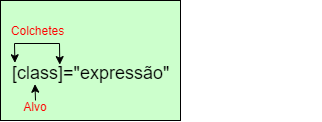

The diagram above was exported from draw.io. Its source (the exported page's mxGraphModel, read from the mxfile embedded in the PNG):
<mxGraphModel dx="514" dy="254" grid="1" gridSize="10" guides="1" tooltips="1" connect="1" arrows="1" fold="1" page="1" pageScale="1" pageWidth="827" pageHeight="1169" math="0" shadow="0">
  <root>
    <mxCell id="0" />
    <mxCell id="1" parent="0" />
    <mxCell id="jlC0rjjkrWYnwFuwNvj9-4" value="" style="group" vertex="1" connectable="0" parent="1">
      <mxGeometry x="80" y="80" width="180" height="120" as="geometry" />
    </mxCell>
    <mxCell id="pdbRD0h_rgKDwBgUc2nu-2" value="" style="rounded=0;whiteSpace=wrap;html=1;fontSize=12;fontColor=#FF0000;fillColor=#CCFFCC;container=0;" parent="jlC0rjjkrWYnwFuwNvj9-4" vertex="1">
      <mxGeometry width="180" height="120" as="geometry" />
    </mxCell>
    <mxCell id="pdbRD0h_rgKDwBgUc2nu-13" value="&lt;font color=&quot;#ff0000&quot; style=&quot;font-size: 12px; line-height: 1.2;&quot;&gt;Colchetes&lt;br&gt;&lt;/font&gt;" style="text;html=1;strokeColor=none;fillColor=none;align=center;verticalAlign=middle;whiteSpace=wrap;rounded=0;fontSize=18;fontColor=#000000;spacing=2;container=0;" parent="jlC0rjjkrWYnwFuwNvj9-4" vertex="1">
      <mxGeometry x="2" y="10" width="71" height="38" as="geometry" />
    </mxCell>
    <mxCell id="pdbRD0h_rgKDwBgUc2nu-6" value="&lt;font color=&quot;#ff0000&quot; style=&quot;font-size: 12px; line-height: 1.2;&quot;&gt;Alvo&lt;/font&gt;" style="text;html=1;strokeColor=none;fillColor=none;align=center;verticalAlign=middle;whiteSpace=wrap;rounded=0;fontSize=18;fontColor=#000000;container=0;" parent="jlC0rjjkrWYnwFuwNvj9-4" vertex="1">
      <mxGeometry x="20" y="100" width="30.000000000000004" height="10" as="geometry" />
    </mxCell>
    <mxCell id="pdbRD0h_rgKDwBgUc2nu-9" value="" style="endArrow=classic;startArrow=classic;html=1;rounded=0;fontSize=12;fontColor=#FF0000;exitX=0.02;exitY=-0.036;exitDx=0;exitDy=0;exitPerimeter=0;entryX=0.159;entryY=0.055;entryDx=0;entryDy=0;entryPerimeter=0;" parent="jlC0rjjkrWYnwFuwNvj9-4" edge="1" target="pdbRD0h_rgKDwBgUc2nu-4">
      <mxGeometry width="50" height="50" relative="1" as="geometry">
        <mxPoint x="14.399999999999977" y="62.27999999999997" as="sourcePoint" />
        <mxPoint x="115.60000000000002" y="63.620000000000005" as="targetPoint" />
        <Array as="points">
          <mxPoint x="14" y="43" />
          <mxPoint x="59" y="43" />
        </Array>
      </mxGeometry>
    </mxCell>
    <mxCell id="pdbRD0h_rgKDwBgUc2nu-4" value="[class]=&quot;expressão&quot;" style="text;html=1;strokeColor=none;fillColor=none;align=left;verticalAlign=middle;whiteSpace=wrap;rounded=0;fontSize=18;fontColor=#000000;container=0;" parent="1" vertex="1">
      <mxGeometry x="90" y="143" width="310" height="20" as="geometry" />
    </mxCell>
    <mxCell id="pdbRD0h_rgKDwBgUc2nu-5" value="" style="endArrow=classic;html=1;rounded=0;exitX=0.5;exitY=0;exitDx=0;exitDy=0;entryX=0.079;entryY=1.034;entryDx=0;entryDy=0;entryPerimeter=0;" parent="1" source="pdbRD0h_rgKDwBgUc2nu-6" target="pdbRD0h_rgKDwBgUc2nu-4" edge="1">
      <mxGeometry width="50" height="50" relative="1" as="geometry">
        <mxPoint x="290" y="173" as="sourcePoint" />
        <mxPoint x="140" y="103" as="targetPoint" />
      </mxGeometry>
    </mxCell>
  </root>
</mxGraphModel>